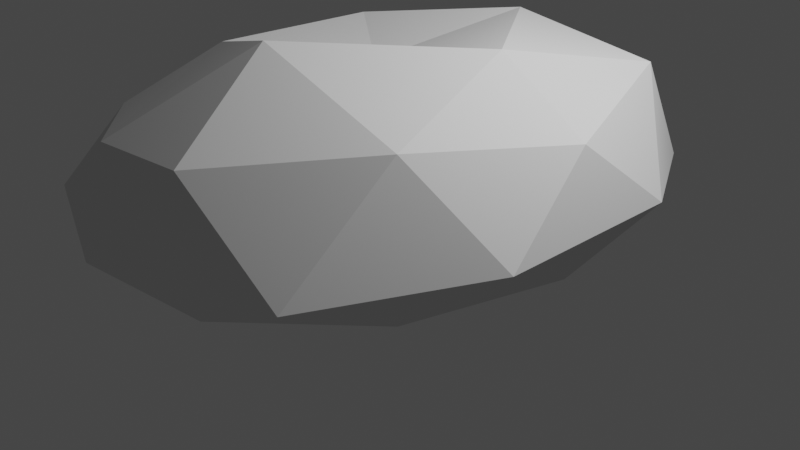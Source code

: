 # Source: meatball.blend  (saved by Blender 2.93.21; exported with 4.5.12 LTS)
import bpy
from mathutils import Matrix  # noqa: F401  (used for matrix-valued properties, if any)

bpy.ops.wm.read_factory_settings(use_empty=True)
scene = bpy.context.scene
scene.name = 'Scene'

# ---- collections
col_collection = bpy.data.collections.new('Collection'); scene.collection.children.link(col_collection)
col_collection_2 = bpy.data.collections.new('Collection 2'); scene.collection.children.link(col_collection_2)

# ---- world
world_world = bpy.data.worlds.new('World'); scene.world = world_world
world_world.use_nodes = True; world_world.node_tree.nodes.clear()
_N = world_world.node_tree.nodes; _L = world_world.node_tree.links
n0 = _N.new('ShaderNodeOutputWorld'); n0.name = 'World Output'; n0.location = (300, 300)
n1 = _N.new('ShaderNodeBackground'); n1.name = 'Background'; n1.location = (10, 300)
n1.inputs[0].default_value = (0.05088, 0.05088, 0.05088, 1.0)
_L.new(n1.outputs[0], n0.inputs[0])
n0.is_active_output = True
world_world.color = (0.05088, 0.05088, 0.05088)
world_world.use_sun_shadow = False
world_world.sun_shadow_jitter_overblur = 0.0

# ---- cameras
cam_camera = bpy.data.cameras.new('Camera')
cam_camera.clip_end = 100.0
cam_camera.ortho_scale = 7.314

# ---- lights
light_light = bpy.data.lights.new('Light', 'POINT')
light_light.transmission_factor = 0.0
light_light.energy = 1000.0
light_light.shadow_soft_size = 0.1
light_light.shadow_maximum_resolution = 0.006
light_light.use_absolute_resolution = True

# ---- meshes
me_cylinder = bpy.data.meshes.new('Cylinder')
me_cylinder.from_pydata([(-0.3524, 0.009991, -0.02111), (1.788, -1.702, 0.243), (-1.072, -2.76, 0.1251), (-2.68, 0.009991, 0.1881), (-0.9159, 2.474, 0.1881), (1.788, 1.722, 0.243), (0.3667, -2.76, 1.476), (-2.235, -1.702, 1.075), (-2.08, 1.416, 1.075), (0.3667, 2.78, 1.148), (2.232, 0.009991, 1.476), (-0.3524, 0.009991, 1.596), (-0.7751, -1.618, -0.02191), (1.012, -0.9961, 0.01045), (0.3316, -2.624, 0.02971), (2.118, 0.009991, 0.1567), (1.012, 1.016, -0.09571), (-1.72, 0.009991, -0.02191), (-2.143, -1.618, 0.1111), (-0.6194, 1.332, -0.09571), (-1.987, 1.332, 0.1111), (0.3316, 2.644, 0.04338), (2.38, -0.9961, 0.6722), (2.38, 1.016, 0.6722), (-0.3524, -3.246, 0.5588), (1.434, -2.624, 0.5588), (-2.827, -0.9961, 0.5709), (-1.882, -2.624, 0.5709), (-1.726, 2.338, 0.5709), (-2.671, 0.71, 0.5709), (1.434, 2.644, 0.3974), (-0.3524, 3.014, 0.5588), (1.696, -1.618, 1.692), (-1.036, -2.624, 1.267), (-2.566, 0.009991, 1.267), (-0.8807, 2.338, 1.267), (1.696, 1.638, 1.692), (0.0703, -1.618, 2.218), (1.273, 0.009991, 2.067), (-1.459, -0.9961, 1.737), (-1.303, 0.71, 1.737), (0.0703, 1.638, 1.89)], [], [(0, 13, 12), (1, 13, 15), (0, 12, 17), (0, 17, 19), (0, 19, 16), (1, 15, 22), (2, 14, 24), (3, 18, 26), (4, 20, 28), (5, 21, 30), (1, 22, 25), (2, 24, 27), (3, 26, 29), (4, 28, 31), (5, 30, 23), (6, 32, 37), (7, 33, 39), (8, 34, 40), (9, 35, 41), (10, 36, 38), (38, 41, 11), (38, 36, 41), (36, 9, 41), (41, 40, 11), (41, 35, 40), (35, 8, 40), (40, 39, 11), (40, 34, 39), (34, 7, 39), (39, 37, 11), (39, 33, 37), (33, 6, 37), (37, 38, 11), (37, 32, 38), (32, 10, 38), (23, 36, 10), (23, 30, 36), (30, 9, 36), (31, 35, 9), (31, 28, 35), (28, 8, 35), (29, 34, 8), (29, 26, 34), (26, 7, 34), (27, 33, 7), (27, 24, 33), (24, 6, 33), (25, 32, 6), (25, 22, 32), (22, 10, 32), (30, 31, 9), (30, 21, 31), (21, 4, 31), (28, 29, 8), (28, 20, 29), (20, 3, 29), (26, 27, 7), (26, 18, 27), (18, 2, 27), (24, 25, 6), (24, 14, 25), (14, 1, 25), (22, 23, 10), (22, 15, 23), (15, 5, 23), (16, 21, 5), (16, 19, 21), (19, 4, 21), (19, 20, 4), (19, 17, 20), (17, 3, 20), (17, 18, 3), (17, 12, 18), (12, 2, 18), (15, 16, 5), (15, 13, 16), (13, 0, 16), (12, 14, 2), (12, 13, 14), (13, 1, 14)])
_uv = me_cylinder.uv_layers.new(name='UVMap')
_uv.uv.foreach_set('vector', [0.1818, 0.0, 0.2273, 0.07873, 0.1364, 0.07873, 0.2727, 0.1575, 0.3182, 0.07873, 0.3636, 0.1575, 0.9091, 0.0, 0.9545, 0.07873, 0.8636, 0.07873, 0.7273, 0.0, 0.7727, 0.07873, 0.6818, 0.07873, 0.5455, 0.0, 0.5909, 0.07873, 0.5, 0.07873, 0.2727, 0.1575, 0.3636, 0.1575, 0.3182, 0.2362, 0.09091, 0.1575, 0.1818, 0.1575, 0.1364, 0.2362, 0.8182, 0.1575, 0.9091, 0.1575, 0.8636, 0.2362, 0.6364, 0.1575, 0.7273, 0.1575, 0.6818, 0.2362, 0.4545, 0.1575, 0.5455, 0.1575, 0.5, 0.2362, 0.2727, 0.1575, 0.3182, 0.2362, 0.2273, 0.2362, 0.09091, 0.1575, 0.1364, 0.2362, 0.04546, 0.2362, 0.8182, 0.1575, 0.8636, 0.2362, 0.7727, 0.2362, 0.6364, 0.1575, 0.6818, 0.2362, 0.5909, 0.2362, 0.4545, 0.1575, 0.5, 0.2362, 0.4091, 0.2362, 0.1818, 0.3149, 0.2727, 0.3149, 0.2273, 0.3937, 0.0, 0.3149, 0.09091, 0.3149, 0.04546, 0.3937, 0.7273, 0.3149, 0.8182, 0.3149, 0.7727, 0.3937, 0.5455, 0.3149, 0.6364, 0.3149, 0.5909, 0.3937, 0.3636, 0.3149, 0.4545, 0.3149, 0.4091, 0.3937, 0.4091, 0.3937, 0.5, 0.3937, 0.4545, 0.4724, 0.4091, 0.3937, 0.4545, 0.3149, 0.5, 0.3937, 0.4545, 0.3149, 0.5455, 0.3149, 0.5, 0.3937, 0.5909, 0.3937, 0.6818, 0.3937, 0.6364, 0.4724, 0.5909, 0.3937, 0.6364, 0.3149, 0.6818, 0.3937, 0.6364, 0.3149, 0.7273, 0.3149, 0.6818, 0.3937, 0.7727, 0.3937, 0.8636, 0.3937, 0.8182, 0.4724, 0.7727, 0.3937, 0.8182, 0.3149, 0.8636, 0.3937, 0.8182, 0.3149, 0.9091, 0.3149, 0.8636, 0.3937, 0.04546, 0.3937, 0.1364, 0.3937, 0.09091, 0.4724, 0.04546, 0.3937, 0.09091, 0.3149, 0.1364, 0.3937, 0.09091, 0.3149, 0.1818, 0.3149, 0.1364, 0.3937, 0.2273, 0.3937, 0.3182, 0.3937, 0.2727, 0.4724, 0.2273, 0.3937, 0.2727, 0.3149, 0.3182, 0.3937, 0.2727, 0.3149, 0.3636, 0.3149, 0.3182, 0.3937, 0.4091, 0.2362, 0.4545, 0.3149, 0.3636, 0.3149, 0.4091, 0.2362, 0.5, 0.2362, 0.4545, 0.3149, 0.5, 0.2362, 0.5455, 0.3149, 0.4545, 0.3149, 0.5909, 0.2362, 0.6364, 0.3149, 0.5455, 0.3149, 0.5909, 0.2362, 0.6818, 0.2362, 0.6364, 0.3149, 0.6818, 0.2362, 0.7273, 0.3149, 0.6364, 0.3149, 0.7727, 0.2362, 0.8182, 0.3149, 0.7273, 0.3149, 0.7727, 0.2362, 0.8636, 0.2362, 0.8182, 0.3149, 0.8636, 0.2362, 0.9091, 0.3149, 0.8182, 0.3149, 0.04546, 0.2362, 0.09091, 0.3149, 0.0, 0.3149, 0.04546, 0.2362, 0.1364, 0.2362, 0.09091, 0.3149, 0.1364, 0.2362, 0.1818, 0.3149, 0.09091, 0.3149, 0.2273, 0.2362, 0.2727, 0.3149, 0.1818, 0.3149, 0.2273, 0.2362, 0.3182, 0.2362, 0.2727, 0.3149, 0.3182, 0.2362, 0.3636, 0.3149, 0.2727, 0.3149, 0.5, 0.2362, 0.5909, 0.2362, 0.5455, 0.3149, 0.5, 0.2362, 0.5455, 0.1575, 0.5909, 0.2362, 0.5455, 0.1575, 0.6364, 0.1575, 0.5909, 0.2362, 0.6818, 0.2362, 0.7727, 0.2362, 0.7273, 0.3149, 0.6818, 0.2362, 0.7273, 0.1575, 0.7727, 0.2362, 0.7273, 0.1575, 0.8182, 0.1575, 0.7727, 0.2362, 0.8636, 0.2362, 0.9545, 0.2362, 0.9091, 0.3149, 0.8636, 0.2362, 0.9091, 0.1575, 0.9545, 0.2362, 0.9091, 0.1575, 1.0, 0.1575, 0.9545, 0.2362, 0.1364, 0.2362, 0.2273, 0.2362, 0.1818, 0.3149, 0.1364, 0.2362, 0.1818, 0.1575, 0.2273, 0.2362, 0.1818, 0.1575, 0.2727, 0.1575, 0.2273, 0.2362, 0.3182, 0.2362, 0.4091, 0.2362, 0.3636, 0.3149, 0.3182, 0.2362, 0.3636, 0.1575, 0.4091, 0.2362, 0.3636, 0.1575, 0.4545, 0.1575, 0.4091, 0.2362, 0.5, 0.07873, 0.5455, 0.1575, 0.4545, 0.1575, 0.5, 0.07873, 0.5909, 0.07873, 0.5455, 0.1575, 0.5909, 0.07873, 0.6364, 0.1575, 0.5455, 0.1575, 0.6818, 0.07873, 0.7273, 0.1575, 0.6364, 0.1575, 0.6818, 0.07873, 0.7727, 0.07873, 0.7273, 0.1575, 0.7727, 0.07873, 0.8182, 0.1575, 0.7273, 0.1575, 0.8636, 0.07873, 0.9091, 0.1575, 0.8182, 0.1575, 0.8636, 0.07873, 0.9545, 0.07873, 0.9091, 0.1575, 0.9545, 0.07873, 1.0, 0.1575, 0.9091, 0.1575, 0.3636, 0.1575, 0.4091, 0.07873, 0.4545, 0.1575, 0.3636, 0.1575, 0.3182, 0.07873, 0.4091, 0.07873, 0.3182, 0.07873, 0.3636, 0.0, 0.4091, 0.07873, 0.1364, 0.07873, 0.1818, 0.1575, 0.09091, 0.1575, 0.1364, 0.07873, 0.2273, 0.07873, 0.1818, 0.1575, 0.2273, 0.07873, 0.2727, 0.1575, 0.1818, 0.1575])
me_cylinder.use_remesh_fix_poles = True
me_cylinder.use_remesh_preserve_attributes = False
me_cylinder.update()

# ---- objects
ob_light = bpy.data.objects.new('Light', light_light)
ob_camera = bpy.data.objects.new('Camera', cam_camera)
ob_cylinder = bpy.data.objects.new('Cylinder', me_cylinder)

# ---- transforms, parenting, visibility, modifiers, constraints
ob_light.location = (4.076, 1.005, 5.904)
ob_light.rotation_euler = (0.6503, 0.05522, 1.866)
ob_light.lock_rotations_4d = False
ob_light.empty_display_type = 'ARROWS'
ob_light.color = (0.0, 0.0, 0.0, 0.0)
ob_light.lineart.crease_threshold = 0.0
ob_camera.location = (7.359, -6.926, 4.958)
ob_camera.rotation_euler = (1.109, 0.0, 0.8149)
ob_camera.lock_rotations_4d = False
ob_camera.empty_display_type = 'ARROWS'
ob_camera.color = (0.0, 0.0, 0.0, 0.0)
ob_camera.display_type = 'WIRE'
ob_camera.lineart.crease_threshold = 0.0
ob_cylinder.location = (0.0, 0.0, 0.0)

# ---- collection membership
col_collection.objects.link(ob_light)
col_collection.objects.link(ob_camera)
col_collection.objects.link(ob_cylinder)

# ---- scene / render settings (as saved in the file)
scene.camera = ob_camera
scene.frame_start = 1; scene.frame_end = 250; scene.frame_set(1)
scene.render.engine = 'BLENDER_EEVEE_NEXT'
scene.cycles.use_denoising = False
scene.cycles.samples = 128
scene.cycles.sampling_pattern = 'TABULATED_SOBOL'
scene.cycles.use_adaptive_sampling = False
scene.cycles.use_light_tree = False
scene.view_settings.view_transform = 'Filmic'
bpy.context.view_layer.update()
